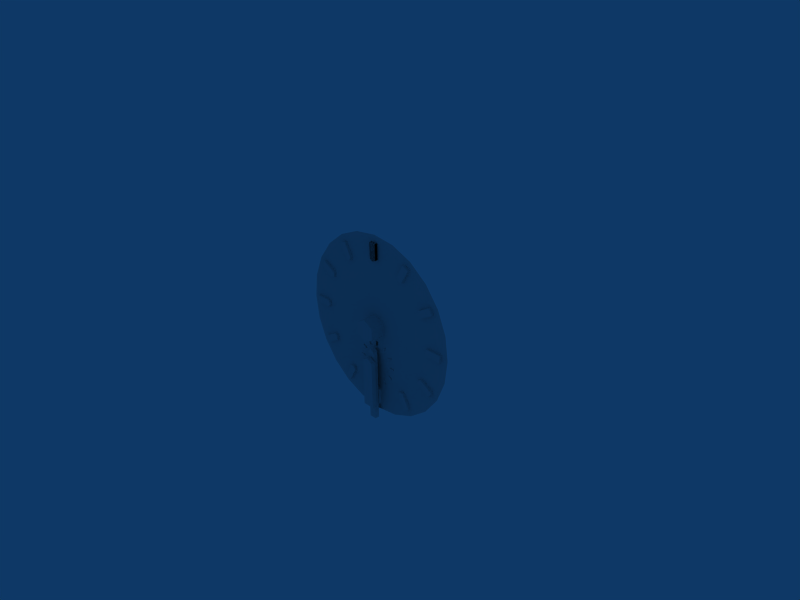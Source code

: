 # Source: clock.blend  (saved by Blender 2.42.0; exported with 4.5.12 LTS)
import bpy
from mathutils import Matrix  # noqa: F401  (used for matrix-valued properties, if any)

bpy.ops.wm.read_factory_settings(use_empty=True)
scene = bpy.context.scene
scene.name = 'Scene'

# ---- collections
col_collection_1 = bpy.data.collections.new('Collection 1'); scene.collection.children.link(col_collection_1)
col_collection_2 = bpy.data.collections.new('Collection 2'); scene.collection.children.link(col_collection_2)
col_collection_20 = bpy.data.collections.new('Collection 20'); scene.collection.children.link(col_collection_20)
col_collection_20.hide_render = True
col_collection_20.hide_viewport = True

# ---- world
world_world = bpy.data.worlds.new('World'); scene.world = world_world
world_world.color = (0.05656, 0.2208, 0.4)
world_world.use_sun_shadow = False
world_world.sun_shadow_jitter_overblur = 0.0
world_world.cycles.sampling_method = 'MANUAL'
world_world.cycles.sample_map_resolution = 256

# ---- cameras
cam_camera = bpy.data.cameras.new('Camera')
cam_camera.passepartout_alpha = 0.2
cam_camera.clip_end = 100.0
cam_camera.lens = 35.0
cam_camera.ortho_scale = 7.314
cam_camera.show_passepartout = False
cam_camera.show_safe_areas = True
cam_camera.dof.focus_distance = 0.0
cam_camera.dof.aperture_fstop = 128.0

# ---- lights
light_spot = bpy.data.lights.new('Spot', 'POINT')
light_spot.transmission_factor = 0.0
light_spot.cutoff_distance = 30.0
light_spot.energy = 100.0
light_spot.shadow_buffer_clip_start = 1.001
light_spot.shadow_soft_size = 1.0
light_spot.shadow_maximum_resolution = 0.006
light_spot.use_absolute_resolution = True
light_spot.cycles.use_multiple_importance_sampling = False

# ---- meshes
me_circle_003 = bpy.data.meshes.new('Circle.003')
me_circle_003.from_pydata([(0.05604, -6.148e-17, -0.03614), (0.05604, 1.139, -0.03614), (2.261e-08, 1.193, -0.03614), (-0.05604, 1.139, -0.03614), (-0.05604, -6.148e-17, -0.03614), (0.05604, -6.148e-17, 0.03614), (0.05604, 1.139, 0.03614), (2.261e-08, 1.193, 0.03614), (-0.05604, 1.139, 0.03614), (-0.05604, -6.148e-17, 0.03614)], [], [(0, 1, 6, 5), (2, 7, 6, 1), (2, 3, 8, 7), (3, 4, 9, 8), (4, 0, 5, 9), (5, 8, 9), (6, 8, 5), (6, 7, 8)])
me_circle_003.use_remesh_preserve_volume = False
me_circle_003.use_remesh_preserve_attributes = False
me_circle_003.use_mirror_vertex_groups = False
me_circle_003.update()
me_circle_002 = bpy.data.meshes.new('Circle.002')
me_circle_002.from_pydata([(0.09299, 5.217e-16, -0.03614), (0.09299, 0.7622, -0.03614), (3.715e-08, 0.8159, -0.03614), (-0.09299, 0.7622, -0.03614), (-0.09299, 5.217e-16, -0.03614), (0.09299, 5.217e-16, 0.03614), (0.09299, 0.7622, 0.03614), (3.715e-08, 0.8159, 0.03614), (-0.09299, 0.7622, 0.03614), (-0.09299, 5.217e-16, 0.03614)], [], [(0, 1, 6, 5), (2, 7, 6, 1), (2, 3, 8, 7), (3, 4, 9, 8), (4, 0, 5, 9), (5, 8, 9), (6, 8, 5), (6, 7, 8)])
me_circle_002.use_remesh_preserve_volume = False
me_circle_002.use_remesh_preserve_attributes = False
me_circle_002.use_mirror_vertex_groups = False
me_circle_002.update()
me_circle = bpy.data.meshes.new('Circle')
me_circle.from_pydata([(0.1574, 0.09088, 3.75e-09), (0.1574, -0.09088, -3.75e-09), (-2.597e-08, -0.1818, -7.501e-09), (-0.1574, -0.09088, -3.75e-09), (-0.1574, 0.09088, 3.75e-09), (4.077e-08, 0.1818, 7.501e-09), (0.1574, -0.09088, 0.2342), (0.1574, 0.09088, 0.2342), (-2.597e-08, -0.1818, 0.2342), (-0.1574, -0.09088, 0.2342), (-0.1574, 0.09088, 0.2342), (4.077e-08, 0.1818, 0.2342), (0.0555, 1.302, 8.996e-08), (0.0555, 1.054, 7.342e-08), (-9.567e-08, 1.022, 7.21e-08), (-0.0555, 1.054, 7.342e-08), (-0.0555, 1.302, 8.996e-08), (0.0555, 1.302, 0.04313), (0.0555, 1.054, 0.04313), (-9.567e-08, 1.022, 0.04313), (-0.0555, 1.054, 0.04313), (-0.0555, 1.302, 0.04313), (1.0, 1.0, 4.127e-08), (1.225, 0.7071, 2.918e-08), (1.366, 0.366, 1.511e-08), (1.414, 1.068e-07, 4.406e-15), (1.366, -0.366, -1.511e-08), (1.225, -0.7071, -2.918e-08), (1.0, -1.0, -4.127e-08), (0.7071, -1.225, -5.054e-08), (0.366, -1.366, -5.637e-08), (5.507e-07, -1.414, -5.836e-08), (-0.366, -1.366, -5.638e-08), (-0.7071, -1.225, -5.054e-08), (-1.0, -1.0, -4.127e-08), (-1.225, -0.7071, -2.918e-08), (-1.366, -0.366, -1.511e-08), (-1.414, -6.575e-07, -2.713e-14), (-1.366, 0.366, 1.511e-08), (-1.225, 0.7071, 2.918e-08), (-1.0, 1.0, 4.127e-08), (-0.7071, 1.225, 5.054e-08), (-0.366, 1.366, 5.637e-08), (-1.101e-06, 1.414, 5.836e-08), (0.366, 1.366, 5.638e-08), (0.7071, 1.225, 5.054e-08), (-0.008195, -0.2546, 0.01365), (-0.008195, -0.3207, 0.01365), (-6.376e-08, -0.3293, 0.01365), (-0.008195, -0.2546, 0.002154), (-0.008195, -0.3207, 0.002154), (-6.376e-08, -0.3293, 0.002154), (0.008195, -0.3207, 0.002154), (0.008195, -0.2546, 0.002154), (0.008195, -0.3207, 0.01365), (0.008195, -0.2546, 0.01365), (0.1807, -0.3052, 0.01365), (0.1476, -0.3625, 0.01365), (0.1807, -0.3052, 0.002154), (0.1476, -0.3625, 0.002154), (0.1362, -0.3658, 0.002154), (0.1334, -0.3543, 0.002154), (0.1665, -0.297, 0.002154), (0.1362, -0.3658, 0.01365), (0.1334, -0.3543, 0.01365), (0.1665, -0.297, 0.01365), (0.2965, -0.4211, 0.01365), (0.2393, -0.4541, 0.01365), (0.236, -0.4655, 0.01365), (0.2965, -0.4211, 0.002154), (0.2393, -0.4541, 0.002154), (0.236, -0.4655, 0.002154), (0.2475, -0.4683, 0.002154), (0.3047, -0.4353, 0.002154), (0.2475, -0.4683, 0.01365), (0.3047, -0.4353, 0.01365), (0.3471, -0.6099, 0.01365), (0.281, -0.6099, 0.01365), (0.3471, -0.6099, 0.002154), (0.281, -0.6099, 0.002154), (0.2725, -0.6017, 0.002154), (0.281, -0.5935, 0.002154), (0.3471, -0.5935, 0.002154), (0.2725, -0.6017, 0.01365), (0.281, -0.5935, 0.01365), (0.3471, -0.5935, 0.01365), (0.3047, -0.7682, 0.01365), (0.2475, -0.7351, 0.01365), (0.236, -0.738, 0.01365), (0.3047, -0.7682, 0.002154), (0.2475, -0.7351, 0.002154), (0.236, -0.738, 0.002154), (0.2393, -0.7493, 0.002154), (0.2965, -0.7824, 0.002154), (0.2393, -0.7493, 0.01365), (0.2965, -0.7824, 0.01365), (0.1665, -0.9065, 0.01365), (0.1334, -0.8492, 0.01365), (0.1665, -0.9065, 0.002154), (0.1334, -0.8492, 0.002154), (0.1362, -0.8377, 0.002154), (0.1476, -0.841, 0.002154), (0.1807, -0.8983, 0.002154), (0.1362, -0.8377, 0.01365), (0.1476, -0.841, 0.01365), (0.1807, -0.8983, 0.01365), (0.008195, -0.9489, 0.01365), (0.008195, -0.8827, 0.01365), (-6.432e-08, -0.8742, 0.01365), (0.008195, -0.9489, 0.002154), (0.008195, -0.8827, 0.002154), (-6.456e-08, -0.8742, 0.002154), (-0.008195, -0.8827, 0.002154), (-0.008195, -0.9489, 0.002154), (-0.008195, -0.8827, 0.01365), (-0.008195, -0.9489, 0.01365), (-0.1807, -0.8983, 0.01365), (-0.1476, -0.841, 0.01365), (-0.1807, -0.8983, 0.002154), (-0.1476, -0.841, 0.002154), (-0.1362, -0.8377, 0.002154), (-0.1334, -0.8492, 0.002154), (-0.1665, -0.9065, 0.002154), (-0.1362, -0.8377, 0.01365), (-0.1334, -0.8492, 0.01365), (-0.1665, -0.9065, 0.01365), (-0.2965, -0.7824, 0.01365), (-0.2393, -0.7493, 0.01365), (-0.236, -0.738, 0.01365), (-0.2965, -0.7824, 0.002154), (-0.2393, -0.7493, 0.002154), (-0.236, -0.738, 0.002154), (-0.2475, -0.7351, 0.002154), (-0.3047, -0.7682, 0.002154), (-0.2475, -0.7351, 0.01365), (-0.3047, -0.7682, 0.01365), (-0.3471, -0.5935, 0.01365), (-0.281, -0.5935, 0.01365), (-0.3471, -0.5935, 0.002154), (-0.281, -0.5935, 0.002154), (-0.2725, -0.6017, 0.002154), (-0.281, -0.6099, 0.002154), (-0.3471, -0.6099, 0.002154), (-0.2725, -0.6017, 0.01365), (-0.281, -0.6099, 0.01365), (-0.3471, -0.6099, 0.01365), (-0.3047, -0.4353, 0.01365), (-0.2475, -0.4683, 0.01365), (-0.236, -0.4655, 0.01365), (-0.3047, -0.4353, 0.002154), (-0.2475, -0.4683, 0.002154), (-0.236, -0.4655, 0.002154), (-0.2393, -0.4541, 0.002154), (-0.2965, -0.4211, 0.002154), (-0.2393, -0.4541, 0.01365), (-0.2965, -0.4211, 0.01365), (-0.1665, -0.297, 0.01365), (-0.1334, -0.3543, 0.01365), (-0.1665, -0.297, 0.002154), (-0.1334, -0.3543, 0.002154), (-0.1362, -0.3658, 0.002154), (-0.1476, -0.3625, 0.002154), (-0.1807, -0.3052, 0.002154), (-0.1362, -0.3658, 0.01365), (-0.1476, -0.3625, 0.01365), (-0.1807, -0.3052, 0.01365), (-0.008195, -0.2546, 0.01365), (-0.008195, -0.3207, 0.01365), (-9.612e-08, -0.3293, 0.01365), (-0.008195, -0.2546, 0.002154), (-0.008195, -0.3207, 0.002154), (-8.025e-09, -0.3293, 0.002154), (0.008195, -0.3207, 0.002154), (0.008195, -0.2546, 0.002154), (0.008195, -0.3207, 0.01365), (0.008195, -0.2546, 0.01365), (0.603, 1.156, 0.04313), (0.479, 0.9407, 0.04313), (0.511, 0.8852, 0.04313), (0.5751, 0.8852, 0.04313), (0.6992, 1.1, 0.04313), (0.603, 1.156, 8.39e-08), (0.479, 0.9407, 6.874e-08), (0.511, 0.8852, 6.645e-08), (0.5751, 0.8852, 6.645e-08), (0.6992, 1.1, 8.161e-08), (1.156, 0.603, 6.11e-08), (0.9407, 0.479, 4.968e-08), (0.8852, 0.511, 5.101e-08), (0.8852, 0.5751, 5.365e-08), (1.1, 0.6992, 6.507e-08), (1.156, 0.603, 0.04313), (0.9407, 0.479, 0.04313), (0.8852, 0.511, 0.04313), (0.8852, 0.5751, 0.04313), (1.1, 0.6992, 0.04313), (1.302, 0.0555, 0.04313), (1.054, 0.0555, 0.04313), (1.022, 6.49e-08, 0.04313), (1.054, -0.0555, 0.04313), (1.302, -0.0555, 0.04313), (1.302, 0.0555, 3.85e-08), (1.054, 0.0555, 3.221e-08), (1.022, 5.131e-08, 2.992e-08), (1.054, -0.0555, 2.763e-08), (1.302, -0.0555, 3.392e-08), (1.1, -0.6992, 7.36e-09), (0.8852, -0.5751, 6.181e-09), (0.8852, -0.511, 8.826e-09), (0.9407, -0.479, 1.015e-08), (1.156, -0.603, 1.133e-08), (1.1, -0.6992, 0.04313), (0.8852, -0.5751, 0.04313), (0.8852, -0.511, 0.04313), (0.9407, -0.479, 0.04313), (1.156, -0.603, 0.04313), (0.6992, -1.1, 0.04313), (0.5751, -0.8852, 0.04313), (0.511, -0.8852, 0.04313), (0.479, -0.9407, 0.04313), (0.603, -1.156, 0.04313), (0.6992, -1.1, -9.182e-09), (0.5751, -0.8852, -6.614e-09), (0.511, -0.8852, -6.614e-09), (0.479, -0.9407, -8.904e-09), (0.603, -1.156, -1.147e-08), (-0.0555, -1.302, -1.753e-08), (-0.0555, -1.054, -1.359e-08), (2.949e-08, -1.022, -1.227e-08), (0.0555, -1.054, -1.359e-08), (0.0555, -1.302, -1.753e-08), (-0.0555, -1.302, 0.04313), (-0.0555, -1.054, 0.04313), (6.603e-08, -1.022, 0.04313), (0.0555, -1.054, 0.04313), (0.0555, -1.302, 0.04313), (-0.603, -1.156, 0.04313), (-0.479, -0.9407, 0.04313), (-0.511, -0.8852, 0.04313), (-0.5751, -0.8852, 0.04313), (-0.6992, -1.1, 0.04313), (-0.603, -1.156, -1.147e-08), (-0.479, -0.9407, -8.904e-09), (-0.511, -0.8852, -6.614e-09), (-0.5751, -0.8852, -6.614e-09), (-0.6992, -1.1, -9.182e-09), (-1.156, -0.603, 1.133e-08), (-0.9407, -0.479, 1.015e-08), (-0.8852, -0.511, 8.826e-09), (-0.8852, -0.5751, 6.181e-09), (-1.1, -0.6992, 7.36e-09), (-1.156, -0.603, 0.04313), (-0.9407, -0.479, 0.04313), (-0.8852, -0.511, 0.04313), (-0.8852, -0.5751, 0.04313), (-1.1, -0.6992, 0.04313), (-1.302, -0.0555, 0.04313), (-1.054, -0.0555, 0.04313), (-1.022, -6.538e-08, 0.04313), (-1.054, 0.0555, 0.04313), (-1.302, 0.0555, 0.04313), (-1.302, -0.0555, 3.392e-08), (-1.054, -0.0555, 2.763e-08), (-1.022, 2.213e-08, 2.992e-08), (-1.054, 0.0555, 3.221e-08), (-1.302, 0.0555, 3.85e-08), (-1.1, 0.6992, 6.507e-08), (-0.8852, 0.5751, 5.365e-08), (-0.8852, 0.511, 5.101e-08), (-0.9407, 0.479, 4.968e-08), (-1.156, 0.603, 6.11e-08), (-1.1, 0.6992, 0.04313), (-0.8852, 0.5751, 0.04313), (-0.8852, 0.511, 0.04313), (-0.9407, 0.479, 0.04313), (-1.156, 0.603, 0.04313), (-0.6992, 1.1, 0.04313), (-0.5751, 0.8852, 0.04313), (-0.511, 0.8852, 0.04313), (-0.479, 0.9407, 0.04313), (-0.603, 1.156, 0.04313), (-0.6992, 1.1, 8.161e-08), (-0.5751, 0.8852, 6.645e-08), (-0.511, 0.8852, 6.645e-08), (-0.479, 0.9407, 6.874e-08), (-0.603, 1.156, 8.39e-08), (0.0555, 1.302, 8.996e-08), (0.0555, 1.054, 7.342e-08), (4.394e-08, 1.022, 7.21e-08), (-0.0555, 1.054, 7.342e-08), (-0.0555, 1.302, 8.996e-08), (0.0555, 1.302, 0.04313), (0.0555, 1.054, 0.04313), (-1.263e-08, 1.022, 0.04313), (-0.0555, 1.054, 0.04313), (-0.0555, 1.302, 0.04313)], [], [(1, 0, 7, 6), (2, 1, 6, 8), (3, 2, 8, 9), (4, 3, 9, 10), (5, 4, 10, 11), (0, 5, 11, 7), (7, 11, 10), (7, 10, 9), (6, 7, 9), (6, 9, 8), (12, 17, 18, 13), (14, 13, 18, 19), (14, 19, 20, 15), (15, 20, 21, 16), (16, 21, 17, 12), (17, 21, 20), (18, 17, 20), (18, 20, 19), (44, 43, 42), (45, 44, 42), (45, 42, 41), (22, 45, 41), (22, 41, 40), (23, 22, 40), (23, 40, 39), (24, 23, 39), (24, 39, 38), (25, 24, 38), (25, 38, 37), (26, 25, 37), (26, 37, 36), (27, 26, 36), (27, 36, 35), (28, 27, 35), (28, 35, 34), (29, 28, 34), (29, 34, 33), (30, 29, 33), (30, 33, 32), (31, 30, 32), (55, 46, 47), (55, 53, 49, 46), (50, 47, 46, 49), (51, 48, 47, 50), (52, 51, 48, 54), (53, 52, 54, 55), (47, 55, 54, 48), (64, 56, 57, 63), (58, 59, 57, 56), (59, 60, 63, 57), (60, 63, 64, 61), (61, 64, 65, 62), (56, 58, 62, 65), (56, 65, 64), (75, 66, 67), (75, 73, 69, 66), (70, 67, 66, 69), (71, 68, 67, 70), (72, 71, 68, 74), (73, 72, 74, 75), (67, 75, 74, 68), (84, 76, 77, 83), (78, 79, 77, 76), (79, 80, 83, 77), (80, 83, 84, 81), (81, 84, 85, 82), (76, 78, 82, 85), (76, 85, 84), (95, 86, 87), (95, 93, 89, 86), (90, 87, 86, 89), (91, 88, 87, 90), (92, 91, 88, 94), (93, 92, 94, 95), (87, 95, 94, 88), (104, 96, 97, 103), (98, 99, 97, 96), (99, 100, 103, 97), (100, 103, 104, 101), (101, 104, 105, 102), (96, 98, 102, 105), (96, 105, 104), (115, 106, 107), (115, 113, 109, 106), (110, 107, 106, 109), (111, 108, 107, 110), (112, 111, 108, 114), (113, 112, 114, 115), (107, 115, 114, 108), (124, 116, 117, 123), (118, 119, 117, 116), (119, 120, 123, 117), (120, 123, 124, 121), (121, 124, 125, 122), (116, 118, 122, 125), (116, 125, 124), (135, 126, 127), (135, 133, 129, 126), (130, 127, 126, 129), (131, 128, 127, 130), (132, 131, 128, 134), (133, 132, 134, 135), (127, 135, 134, 128), (144, 136, 137, 143), (138, 139, 137, 136), (139, 140, 143, 137), (140, 143, 144, 141), (141, 144, 145, 142), (136, 138, 142, 145), (136, 145, 144), (155, 146, 147), (155, 153, 149, 146), (150, 147, 146, 149), (151, 148, 147, 150), (152, 151, 148, 154), (153, 152, 154, 155), (147, 155, 154, 148), (164, 156, 157, 163), (158, 159, 157, 156), (159, 160, 163, 157), (160, 163, 164, 161), (161, 164, 165, 162), (156, 158, 162, 165), (156, 165, 164), (175, 166, 167), (175, 173, 169, 166), (170, 167, 166, 169), (171, 168, 167, 170), (172, 171, 168, 174), (173, 172, 174, 175), (167, 175, 174, 168), (179, 177, 178), (179, 180, 177), (180, 176, 177), (181, 176, 180, 185), (182, 177, 176, 181), (183, 178, 177, 182), (183, 184, 179, 178), (185, 180, 179, 184), (186, 191, 192, 187), (188, 187, 192, 193), (188, 193, 194, 189), (189, 194, 195, 190), (190, 195, 191, 186), (191, 195, 194), (192, 191, 194), (192, 194, 193), (199, 197, 198), (199, 200, 197), (200, 196, 197), (201, 196, 200, 205), (202, 197, 196, 201), (203, 198, 197, 202), (203, 204, 199, 198), (205, 200, 199, 204), (206, 211, 212, 207), (208, 207, 212, 213), (208, 213, 214, 209), (209, 214, 215, 210), (210, 215, 211, 206), (211, 215, 214), (212, 211, 214), (212, 214, 213), (219, 217, 218), (219, 220, 217), (220, 216, 217), (221, 216, 220, 225), (222, 217, 216, 221), (223, 218, 217, 222), (223, 224, 219, 218), (225, 220, 219, 224), (226, 231, 232, 227), (228, 227, 232, 233), (228, 233, 234, 229), (229, 234, 235, 230), (230, 235, 231, 226), (231, 235, 234), (232, 231, 234), (232, 234, 233), (239, 237, 238), (239, 240, 237), (240, 236, 237), (241, 236, 240, 245), (242, 237, 236, 241), (243, 238, 237, 242), (243, 244, 239, 238), (245, 240, 239, 244), (246, 251, 252, 247), (248, 247, 252, 253), (248, 253, 254, 249), (249, 254, 255, 250), (250, 255, 251, 246), (251, 255, 254), (252, 251, 254), (252, 254, 253), (259, 257, 258), (259, 260, 257), (260, 256, 257), (261, 256, 260, 265), (262, 257, 256, 261), (263, 258, 257, 262), (263, 264, 259, 258), (265, 260, 259, 264), (266, 271, 272, 267), (268, 267, 272, 273), (268, 273, 274, 269), (269, 274, 275, 270), (270, 275, 271, 266), (271, 275, 274), (272, 271, 274), (272, 274, 273), (279, 277, 278), (279, 280, 277), (280, 276, 277), (281, 276, 280, 285), (282, 277, 276, 281), (283, 278, 277, 282), (283, 284, 279, 278), (285, 280, 279, 284), (286, 291, 292, 287), (288, 287, 292, 293), (288, 293, 294, 289), (289, 294, 295, 290), (290, 295, 291, 286), (291, 295, 294), (292, 291, 294), (292, 294, 293)])
me_circle.use_remesh_preserve_volume = False
me_circle.use_remesh_preserve_attributes = False
me_circle.use_mirror_vertex_groups = False
me_circle.update()
arm_armature_003 = bpy.data.armatures.new('Armature.003')  # bones are not reproduced
arm_armature_001 = bpy.data.armatures.new('Armature.001')  # bones are not reproduced
arm_armature = bpy.data.armatures.new('Armature')  # bones are not reproduced

# ---- objects
ob_aiguille_h_zulu = bpy.data.objects.new('aiguille_h_zulu', me_circle_003)
ob_aiguille_m_local = bpy.data.objects.new('aiguille_m_local', me_circle_003)
ob_aiguille_h_local = bpy.data.objects.new('aiguille_h_local', me_circle_002)
ob_montre = bpy.data.objects.new('montre', me_circle)
ob_armature_zulu = bpy.data.objects.new('Armature.zulu', arm_armature_003)
ob_armature_local_m = bpy.data.objects.new('Armature.local.M', arm_armature_001)
ob_armature_local_h = bpy.data.objects.new('Armature.local.H', arm_armature)
ob_lamp = bpy.data.objects.new('Lamp', light_spot)
ob_camera = bpy.data.objects.new('Camera', cam_camera)

# ---- transforms, parenting, visibility, modifiers, constraints
ob_aiguille_h_zulu.parent = ob_armature_zulu
ob_aiguille_h_zulu.matrix_parent_inverse = Matrix(((1.0, 0.0, 0.0, 5.96e-08), (0.0, 7.55e-08, 1.0, 0.2548), (0.0, -1.0, 7.55e-08, -0.02556), (0.0, 0.0, 0.0, 1.0)))
ob_aiguille_h_zulu.location = (-5.96e-08, -0.02556, -0.6017)
ob_aiguille_h_zulu.rotation_euler = (1.571, -0.0, -0.0)
ob_aiguille_h_zulu.scale = (0.2795, 0.2795, 0.2795)
ob_aiguille_h_zulu.lock_rotations_4d = False
ob_aiguille_h_zulu.empty_display_type = 'ARROWS'
ob_aiguille_h_zulu.color = (0.0, 0.0, 0.0, 1.0)
ob_aiguille_h_zulu.lineart.crease_threshold = 0.0
ob_aiguille_m_local.parent = ob_armature_local_m
ob_aiguille_m_local.matrix_parent_inverse = Matrix(((1.0, 0.0, 0.0, 1.192e-07), (0.0, 7.55e-08, 1.0, -1.0), (0.0, -1.0, 7.55e-08, -0.08535), (0.0, 0.0, 0.0, 1.0)))
ob_aiguille_m_local.location = (-1.192e-07, -0.08535, -0.5286)
ob_aiguille_m_local.rotation_euler = (1.571, -0.0, -0.0)
ob_aiguille_m_local.lock_rotations_4d = False
ob_aiguille_m_local.empty_display_type = 'ARROWS'
ob_aiguille_m_local.color = (0.0, 0.0, 0.0, 1.0)
ob_aiguille_m_local.lineart.crease_threshold = 0.0
ob_aiguille_h_local.parent = ob_armature_local_h
ob_aiguille_h_local.matrix_parent_inverse = Matrix(((1.0, 0.0, 0.0, 1.974e-07), (0.0, 7.55e-08, 1.0, -0.7489), (0.0, -1.0, 7.55e-08, -0.1649), (0.0, 0.0, 0.0, 1.0)))
ob_aiguille_h_local.location = (-1.974e-07, -0.1649, -0.536)
ob_aiguille_h_local.rotation_euler = (1.571, -0.0, -0.0)
ob_aiguille_h_local.lock_rotations_4d = False
ob_aiguille_h_local.empty_display_type = 'ARROWS'
ob_aiguille_h_local.color = (0.0, 0.0, 0.0, 1.0)
ob_aiguille_h_local.lineart.crease_threshold = 0.0
ob_montre.location = (0.0, 0.0, 0.0)
ob_montre.rotation_euler = (1.571, -0.0, -0.0)
ob_montre.lock_rotations_4d = False
ob_montre.empty_display_type = 'ARROWS'
ob_montre.color = (0.0, 0.0, 0.0, 1.0)
ob_montre.lineart.crease_threshold = 0.0
ob_armature_zulu.location = (-5.96e-08, -0.02556, -0.6017)
ob_armature_zulu.rotation_euler = (1.571, -0.0, -0.0)
ob_armature_zulu.lock_rotations_4d = False
ob_armature_zulu.empty_display_type = 'ARROWS'
ob_armature_zulu.color = (0.0, 0.0, 0.0, 1.0)
ob_armature_zulu.lineart.crease_threshold = 0.0
ob_armature_local_m.location = (0.0, -0.08535, 0.0)
ob_armature_local_m.rotation_euler = (1.571, -0.0, -0.0)
ob_armature_local_m.lock_rotations_4d = False
ob_armature_local_m.empty_display_type = 'ARROWS'
ob_armature_local_m.color = (0.0, 0.0, 0.0, 1.0)
ob_armature_local_m.show_name = True
ob_armature_local_m.lineart.crease_threshold = 0.0
ob_armature_local_h.location = (-1.974e-07, -0.1649, 6.443e-09)
ob_armature_local_h.rotation_euler = (1.571, -0.0, -0.0)
ob_armature_local_h.lock_rotations_4d = False
ob_armature_local_h.empty_display_type = 'ARROWS'
ob_armature_local_h.color = (0.0, 0.0, 0.0, 1.0)
ob_armature_local_h.show_name = True
ob_armature_local_h.lineart.crease_threshold = 0.0
ob_lamp.location = (4.076, 1.005, 5.904)
ob_lamp.rotation_euler = (0.6503, 0.05522, 1.866)
ob_lamp.lock_rotations_4d = False
ob_lamp.empty_display_type = 'ARROWS'
ob_lamp.color = (0.0, 0.0, 0.0, 0.0)
ob_lamp.lineart.crease_threshold = 0.0
ob_camera.location = (7.481, -6.508, 5.344)
ob_camera.rotation_euler = (1.109, 0.01082, 0.8149)
ob_camera.lock_rotations_4d = False
ob_camera.empty_display_type = 'ARROWS'
ob_camera.color = (0.0, 0.0, 0.0, 0.0)
ob_camera.display_type = 'WIRE'
ob_camera.lineart.crease_threshold = 0.0

# ---- collection membership
col_collection_1.objects.link(ob_aiguille_h_zulu)
col_collection_1.objects.link(ob_aiguille_m_local)
col_collection_1.objects.link(ob_aiguille_h_local)
col_collection_1.objects.link(ob_montre)
col_collection_2.objects.link(ob_armature_zulu)
col_collection_2.objects.link(ob_armature_local_m)
col_collection_2.objects.link(ob_armature_local_h)
col_collection_20.objects.link(ob_lamp)
col_collection_20.objects.link(ob_camera)

# ---- scene / render settings (as saved in the file)
scene.camera = ob_camera
scene.frame_start = 1; scene.frame_end = 250; scene.frame_set(1)
scene.render.engine = 'BLENDER_EEVEE_NEXT'
scene.render.image_settings.file_format = 'JPEG'
scene.render.image_settings.color_mode = 'RGB'
scene.render.image_settings.compression = 90
scene.render.resolution_x = 800
scene.render.resolution_y = 600
scene.render.pixel_aspect_x = 100.0
scene.render.pixel_aspect_y = 100.0
scene.render.fps = 25
scene.render.dither_intensity = 0.0
scene.render.use_compositing = False
scene.render.use_sequencer = False
scene.render.bake_bias = 0.0
scene.render.use_stamp_time = False
scene.render.use_stamp_date = False
scene.render.use_stamp_frame = False
scene.render.use_stamp_camera = False
scene.render.use_stamp_scene = False
scene.render.use_stamp_filename = False
scene.render.use_stamp_render_time = False
scene.render.stamp_font_size = 0
scene.cycles.use_denoising = False
scene.cycles.samples = 10
scene.cycles.sampling_pattern = 'TABULATED_SOBOL'
scene.cycles.light_sampling_threshold = 0.0
scene.cycles.use_adaptive_sampling = False
scene.cycles.use_light_tree = False
scene.cycles.blur_glossy = 0.0
scene.cycles.volume_bounces = 1
scene.cycles.pixel_filter_type = 'GAUSSIAN'
scene.cycles.sample_clamp_indirect = 0.0
scene.view_settings.view_transform = 'Raw'
bpy.context.view_layer.update()
